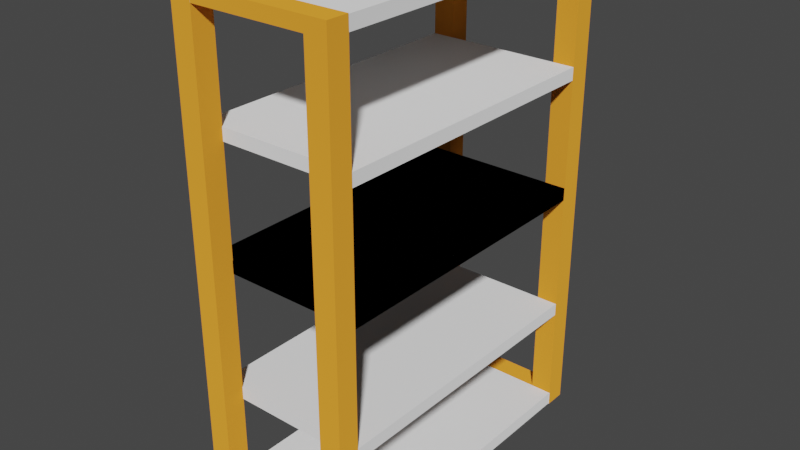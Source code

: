 # Source: regal.blend  (saved by Blender 2.81.16; exported with 4.5.12 LTS)
import bpy
from mathutils import Matrix  # noqa: F401  (used for matrix-valued properties, if any)

bpy.ops.wm.read_factory_settings(use_empty=True)
scene = bpy.context.scene
scene.name = 'Scene'

# ---- collections
col_collection = bpy.data.collections.new('Collection'); scene.collection.children.link(col_collection)

# ---- materials (node trees are filled in below, after node groups)
mat_material = bpy.data.materials.new('Material')
mat_material.alpha_threshold = 0.0
mat_material.use_transparent_shadow = False
mat_material.line_color = (0.0, 0.0, 0.0, 1.0)
mat_material_001 = bpy.data.materials.new('Material.001')
mat_material_001.use_transparent_shadow = False

# ---- material node trees
mat_material.use_nodes = True; mat_material.node_tree.nodes.clear()
_N = mat_material.node_tree.nodes; _L = mat_material.node_tree.links
n0 = _N.new('ShaderNodeOutputMaterial'); n0.name = 'Material Output'; n0.location = (300, 300)
n1 = _N.new('ShaderNodeBsdfDiffuse'); n1.name = 'Diffuse BSDF'; n1.location = (10, 300)
n1.inputs[1].default_value = 0.4
_L.new(n1.outputs[0], n0.inputs[0])
n0.is_active_output = True
mat_material_001.use_nodes = True; mat_material_001.node_tree.nodes.clear()
_N = mat_material_001.node_tree.nodes; _L = mat_material_001.node_tree.links
n0 = _N.new('ShaderNodeOutputMaterial'); n0.name = 'Material Output'; n0.location = (300, 300)
n1 = _N.new('ShaderNodeBsdfDiffuse'); n1.name = 'Diffuse BSDF'; n1.location = (10, 300)
n1.inputs[0].default_value = (0.8, 0.3145, 0.03079, 1.0)
n1.inputs[1].default_value = 0.5
_L.new(n1.outputs[0], n0.inputs[0])
n0.is_active_output = True

# ---- world
world_world = bpy.data.worlds.new('World'); scene.world = world_world
world_world.use_nodes = True; world_world.node_tree.nodes.clear()
_N = world_world.node_tree.nodes; _L = world_world.node_tree.links
n0 = _N.new('ShaderNodeOutputWorld'); n0.name = 'World Output'; n0.location = (300, 300)
n1 = _N.new('ShaderNodeBackground'); n1.name = 'Background'; n1.location = (10, 300)
n1.inputs[0].default_value = (0.05088, 0.05088, 0.05088, 1.0)
_L.new(n1.outputs[0], n0.inputs[0])
n0.is_active_output = True
world_world.color = (0.05088, 0.05088, 0.05088)
world_world.use_sun_shadow = False
world_world.sun_shadow_jitter_overblur = 0.0

# ---- meshes
me_cube = bpy.data.meshes.new('Cube')
me_cube.from_pydata([(0.4819, 0.4819, -10.81), (0.4819, 0.4819, 10.81), (0.4819, -0.4819, -10.81), (0.4819, -0.4819, 10.81), (-0.4819, 0.4819, -10.81), (-0.4819, 0.4819, 10.81), (-0.4819, -0.4819, -10.81), (-0.4819, -0.4819, 10.81), (0.4819, -13.69, -10.81), (0.4819, -13.69, 10.81), (0.4819, -14.65, -10.81), (0.4819, -14.65, 10.81), (-0.4819, -13.69, -10.81), (-0.4819, -13.69, 10.81), (-0.4819, -14.65, -10.81), (-0.4819, -14.65, 10.81), (-5.597, 0.4819, -10.81), (-5.597, 0.4819, 10.81), (-5.597, -0.4819, -10.81), (-5.597, -0.4819, 10.81), (-6.561, 0.4819, -10.81), (-6.561, 0.4819, 10.81), (-6.561, -0.4819, -10.81), (-6.561, -0.4819, 10.81), (-5.597, -13.69, -10.81), (-5.597, -13.69, 10.81), (-5.597, -14.65, -10.81), (-5.597, -14.65, 10.81), (-6.561, -13.69, -10.81), (-6.561, -13.69, 10.81), (-6.561, -14.65, -10.81), (-6.561, -14.65, 10.81), (-6.543, -0.4747, -0.2843), (-6.543, -0.4747, 0.2843), (-6.543, -13.71, -0.2843), (-6.543, -13.71, 0.2843), (0.466, -0.4747, -0.2843), (0.466, -0.4747, 0.2843), (0.466, -13.71, -0.2843), (0.466, -13.71, 0.2843), (-6.543, -0.4747, -0.2843), (-6.543, -0.4747, 0.2843), (-6.543, -13.71, -0.2843), (-6.543, -13.71, 0.2843), (0.466, -0.4747, -0.2843), (0.466, -0.4747, 0.2843), (0.466, -13.71, -0.2843), (0.466, -13.71, 0.2843), (-6.543, -0.4747, 10.21), (-6.543, -0.4747, 10.78), (-6.543, -13.71, 10.21), (-6.543, -13.71, 10.78), (0.466, -0.4747, 10.21), (0.466, -0.4747, 10.78), (0.466, -13.71, 10.21), (0.466, -13.71, 10.78), (-6.543, -0.4747, -10.78), (-6.543, -0.4747, -10.21), (-6.543, -13.71, -10.78), (-6.543, -13.71, -10.21), (0.466, -0.4747, -10.78), (0.466, -0.4747, -10.21), (0.466, -13.71, -10.78), (0.466, -13.71, -10.21), (-6.543, -0.4747, 5.056), (-6.543, -0.4747, 5.625), (-6.543, -13.71, 5.056), (-6.543, -13.71, 5.625), (0.466, -0.4747, 5.056), (0.466, -0.4747, 5.625), (0.466, -13.71, 5.056), (0.466, -13.71, 5.625), (-6.543, -0.4747, -5.963), (-6.543, -0.4747, -5.394), (-6.543, -13.71, -5.963), (-6.543, -13.71, -5.394), (0.466, -0.4747, -5.963), (0.466, -0.4747, -5.394), (0.466, -13.71, -5.963), (0.466, -13.71, -5.394), (0.4819, -13.69, 10.22), (-0.4819, -14.65, 10.22), (0.4819, -14.65, 10.22), (-0.4819, -13.69, 10.22), (-5.597, -13.69, 0.09018), (-6.561, -14.65, 0.09018), (-5.597, -14.65, 0.09018), (-6.561, -13.69, 0.09018), (-5.597, -13.69, 10.23), (-5.597, -14.65, 10.23), (-6.561, -13.69, 10.23), (-6.561, -14.65, 10.23), (0.4819, 0.4819, 0.0), (-0.4819, -0.4819, 0.0), (0.4819, -0.4819, 0.0), (-0.4819, 0.4819, 0.0), (0.4819, 0.4819, 10.23), (0.4819, -0.4819, 10.23), (-0.4819, 0.4819, 10.23), (-0.4819, -0.4819, 10.23), (-5.597, 0.4819, 10.2), (-6.561, -0.4819, 10.2), (-5.597, -0.4819, 10.2), (-6.561, 0.4819, 10.2), (-0.4819, -0.4819, -10.2), (0.4819, 0.4819, -10.2), (0.4819, -0.4819, -10.2), (-0.4819, 0.4819, -10.2), (-6.561, -0.4819, -10.21), (-5.597, 0.4819, -10.21), (-5.597, -0.4819, -10.21), (-6.561, 0.4819, -10.21), (-6.561, -14.65, -10.2), (-5.597, -13.69, -10.2), (-5.597, -14.65, -10.2), (-6.561, -13.69, -10.2), (-0.4819, -14.65, -10.22), (0.4819, -13.69, -10.22), (0.4819, -14.65, -10.22), (-0.4819, -13.69, -10.22), (-5.593, 0.4819, 10.81), (-5.593, -0.4819, 10.81), (-5.593, 0.4819, 10.23), (-5.593, -0.4819, 10.23), (-5.592, -13.69, 10.81), (-5.592, -14.65, 10.81), (-5.592, -13.69, 10.22), (-5.592, -14.65, 10.22), (-5.595, -14.65, -10.22), (-5.595, -14.65, -10.81), (-5.595, -13.69, -10.81), (-5.595, -13.69, -10.22), (-5.6, -0.4819, -10.2), (-5.6, -0.4819, -10.81), (-5.6, 0.4819, -10.81), (-5.6, 0.4819, -10.2), (-6.561, 0.4819, -10.21), (-6.561, 0.4819, 10.2), (-6.561, -0.4819, 10.2), (-6.561, -0.4819, -10.21)], [], [(0, 2, 6, 4), (106, 104, 6, 2), (6, 133, 134, 4), (5, 7, 3, 1), (105, 106, 2, 0), (107, 105, 0, 4), (8, 10, 14, 12), (118, 116, 14, 10), (116, 128, 129, 14), (13, 15, 11, 9), (117, 118, 10, 8), (119, 117, 8, 12), (16, 18, 22, 20), (110, 108, 22, 18), (108, 111, 20, 22), (21, 23, 19, 17), (109, 110, 18, 16), (111, 109, 16, 20), (24, 26, 30, 28), (114, 112, 30, 26), (112, 115, 28, 30), (29, 31, 27, 25), (113, 114, 26, 24), (115, 113, 24, 28), (32, 34, 35, 33), (34, 38, 39, 35), (38, 36, 37, 39), (36, 32, 33, 37), (34, 32, 36, 38), (39, 37, 33, 35), (40, 42, 43, 41), (42, 46, 47, 43), (46, 44, 45, 47), (44, 40, 41, 45), (42, 40, 44, 46), (47, 45, 41, 43), (48, 50, 51, 49), (50, 54, 55, 51), (54, 52, 53, 55), (52, 48, 49, 53), (50, 48, 52, 54), (55, 53, 49, 51), (56, 58, 59, 57), (58, 62, 63, 59), (62, 60, 61, 63), (60, 56, 57, 61), (58, 56, 60, 62), (63, 61, 57, 59), (64, 66, 67, 65), (66, 70, 71, 67), (70, 68, 69, 71), (68, 64, 65, 69), (66, 64, 68, 70), (71, 69, 65, 67), (72, 74, 75, 73), (74, 78, 79, 75), (78, 76, 77, 79), (76, 72, 73, 77), (74, 72, 76, 78), (79, 77, 73, 75), (13, 9, 80, 83), (9, 11, 82, 80), (15, 125, 127, 81), (11, 15, 81, 82), (90, 88, 84, 87), (88, 89, 86, 84), (91, 90, 87, 85), (89, 91, 85, 86), (27, 31, 91, 89), (31, 29, 90, 91), (25, 27, 89, 88), (29, 25, 88, 90), (98, 96, 92, 95), (96, 97, 94, 92), (99, 98, 95, 93), (97, 99, 93, 94), (3, 7, 99, 97), (98, 122, 120, 5), (1, 3, 97, 96), (5, 1, 96, 98), (21, 17, 100, 103), (17, 19, 102, 100), (23, 21, 103, 101), (19, 23, 101, 102), (95, 92, 105, 107), (92, 94, 106, 105), (93, 95, 107, 104), (94, 93, 104, 106), (103, 100, 109, 111), (100, 102, 110, 109), (101, 138, 139, 108), (102, 101, 108, 110), (87, 84, 113, 115), (84, 86, 114, 113), (85, 87, 115, 112), (86, 85, 112, 114), (83, 80, 117, 119), (80, 82, 118, 117), (81, 83, 119, 116), (82, 81, 116, 118), (121, 120, 122, 123), (99, 123, 122, 98), (7, 121, 123, 99), (5, 120, 121, 7), (125, 124, 126, 127), (81, 127, 126, 83), (13, 124, 125, 15), (83, 126, 124, 13), (128, 131, 130, 129), (119, 131, 128, 116), (14, 129, 130, 12), (12, 130, 131, 119), (132, 135, 134, 133), (107, 135, 132, 104), (104, 132, 133, 6), (4, 134, 135, 107), (138, 137, 136, 139), (111, 136, 137, 103), (103, 137, 138, 101), (108, 139, 136, 111)])
me_cube.polygons.foreach_set('material_index', [1, 0, 1, 1, 1, 1, 1, 1, 1, 1, 1, 0, 1, 0, 1, 1, 0, 1, 1, 1, 1, 1, 0, 0, 0, 0, 0, 0, 0, 0, 0, 0, 0, 0, 0, 0, 0, 0, 0, 0, 0, 0, 0, 0, 0, 0, 0, 0, 0, 0, 0, 0, 0, 0, 0, 0, 0, 0, 0, 0, 0, 1, 1, 1, 1, 1, 1, 1, 1, 1, 0, 0, 1, 1, 1, 1, 0, 1, 1, 1, 1, 0, 1, 0, 1, 1, 1, 1, 1, 1, 1, 1, 1, 1, 1, 1, 1, 1, 1, 1, 0, 1, 0, 1, 0, 1, 1, 0, 0, 1, 1, 0, 0, 1, 0, 1, 1, 1, 1, 1])
_uv = me_cube.uv_layers.new(name='UVMap')
_uv.uv.foreach_set('vector', [0.625, 0.5, 0.625, 0.75, 0.875, 0.75, 0.875, 0.5, 0.6179, 0.75, 0.6179, 1.0, 0.625, 1.0, 0.625, 0.75, 0.875, 0.75, 0.875, 0.75, 0.875, 0.5, 0.875, 0.5, 0.125, 0.5, 0.125, 0.75, 0.375, 0.75, 0.375, 0.5, 0.6179, 0.5, 0.6179, 0.75, 0.625, 0.75, 0.625, 0.5, 0.6179, 0.25, 0.6179, 0.5, 0.625, 0.5, 0.625, 0.25, 0.625, 0.5, 0.625, 0.75, 0.875, 0.75, 0.875, 0.5, 0.6181, 0.75, 0.6181, 1.0, 0.625, 1.0, 0.625, 0.75, 0.6181, 1.0, 0.6181, 1.0, 0.625, 1.0, 0.625, 1.0, 0.125, 0.5, 0.125, 0.75, 0.375, 0.75, 0.375, 0.5, 0.6181, 0.5, 0.6181, 0.75, 0.625, 0.75, 0.625, 0.5, 0.6181, 0.25, 0.6181, 0.5, 0.625, 0.5, 0.625, 0.25, 0.625, 0.5, 0.625, 0.75, 0.875, 0.75, 0.875, 0.5, 0.618, 0.75, 0.618, 1.0, 0.625, 1.0, 0.625, 0.75, 0.618, 0.0, 0.618, 0.25, 0.625, 0.25, 0.625, 0.0, 0.125, 0.5, 0.125, 0.75, 0.375, 0.75, 0.375, 0.5, 0.618, 0.5, 0.618, 0.75, 0.625, 0.75, 0.625, 0.5, 0.618, 0.25, 0.618, 0.5, 0.625, 0.5, 0.625, 0.25, 0.625, 0.5, 0.625, 0.75, 0.875, 0.75, 0.875, 0.5, 0.618, 0.75, 0.618, 1.0, 0.625, 1.0, 0.625, 0.75, 0.618, 0.0, 0.618, 0.25, 0.625, 0.25, 0.625, 0.0, 0.125, 0.5, 0.125, 0.75, 0.375, 0.75, 0.375, 0.5, 0.618, 0.5, 0.618, 0.75, 0.625, 0.75, 0.625, 0.5, 0.618, 0.25, 0.618, 0.5, 0.625, 0.5, 0.625, 0.25, 0.375, 0.0, 0.375, 0.25, 0.625, 0.25, 0.625, 0.0, 0.375, 0.25, 0.375, 0.5, 0.625, 0.5, 0.625, 0.25, 0.375, 0.5, 0.375, 0.75, 0.625, 0.75, 0.625, 0.5, 0.375, 0.75, 0.375, 1.0, 0.625, 1.0, 0.625, 0.75, 0.125, 0.5, 0.125, 0.75, 0.375, 0.75, 0.375, 0.5, 0.625, 0.5, 0.625, 0.75, 0.875, 0.75, 0.875, 0.5, 0.375, 0.0, 0.375, 0.25, 0.625, 0.25, 0.625, 0.0, 0.375, 0.25, 0.375, 0.5, 0.625, 0.5, 0.625, 0.25, 0.375, 0.5, 0.375, 0.75, 0.625, 0.75, 0.625, 0.5, 0.375, 0.75, 0.375, 1.0, 0.625, 1.0, 0.625, 0.75, 0.125, 0.5, 0.125, 0.75, 0.375, 0.75, 0.375, 0.5, 0.625, 0.5, 0.625, 0.75, 0.875, 0.75, 0.875, 0.5, 0.375, 0.0, 0.375, 0.25, 0.625, 0.25, 0.625, 0.0, 0.375, 0.25, 0.375, 0.5, 0.625, 0.5, 0.625, 0.25, 0.375, 0.5, 0.375, 0.75, 0.625, 0.75, 0.625, 0.5, 0.375, 0.75, 0.375, 1.0, 0.625, 1.0, 0.625, 0.75, 0.125, 0.5, 0.125, 0.75, 0.375, 0.75, 0.375, 0.5, 0.625, 0.5, 0.625, 0.75, 0.875, 0.75, 0.875, 0.5, 0.375, 0.0, 0.375, 0.25, 0.625, 0.25, 0.625, 0.0, 0.375, 0.25, 0.375, 0.5, 0.625, 0.5, 0.625, 0.25, 0.375, 0.5, 0.375, 0.75, 0.625, 0.75, 0.625, 0.5, 0.375, 0.75, 0.375, 1.0, 0.625, 1.0, 0.625, 0.75, 0.125, 0.5, 0.125, 0.75, 0.375, 0.75, 0.375, 0.5, 0.625, 0.5, 0.625, 0.75, 0.875, 0.75, 0.875, 0.5, 0.375, 0.0, 0.375, 0.25, 0.625, 0.25, 0.625, 0.0, 0.375, 0.25, 0.375, 0.5, 0.625, 0.5, 0.625, 0.25, 0.375, 0.5, 0.375, 0.75, 0.625, 0.75, 0.625, 0.5, 0.375, 0.75, 0.375, 1.0, 0.625, 1.0, 0.625, 0.75, 0.125, 0.5, 0.125, 0.75, 0.375, 0.75, 0.375, 0.5, 0.625, 0.5, 0.625, 0.75, 0.875, 0.75, 0.875, 0.5, 0.375, 0.0, 0.375, 0.25, 0.625, 0.25, 0.625, 0.0, 0.375, 0.25, 0.375, 0.5, 0.625, 0.5, 0.625, 0.25, 0.375, 0.5, 0.375, 0.75, 0.625, 0.75, 0.625, 0.5, 0.375, 0.75, 0.375, 1.0, 0.625, 1.0, 0.625, 0.75, 0.125, 0.5, 0.125, 0.75, 0.375, 0.75, 0.375, 0.5, 0.625, 0.5, 0.625, 0.75, 0.875, 0.75, 0.875, 0.5, 0.375, 0.25, 0.375, 0.5, 0.3819, 0.5, 0.3819, 0.25, 0.375, 0.5, 0.375, 0.75, 0.3819, 0.75, 0.3819, 0.5, 0.375, 1.0, 0.375, 1.0, 0.3819, 1.0, 0.3819, 1.0, 0.375, 0.75, 0.375, 1.0, 0.3819, 1.0, 0.3819, 0.75, 0.3817, 0.25, 0.3817, 0.5, 0.499, 0.5, 0.499, 0.25, 0.3817, 0.5, 0.3817, 0.75, 0.499, 0.75, 0.499, 0.5, 0.3817, 0.0, 0.3817, 0.25, 0.499, 0.25, 0.499, 0.0, 0.3817, 0.75, 0.3817, 1.0, 0.499, 1.0, 0.499, 0.75, 0.375, 0.75, 0.375, 1.0, 0.3817, 1.0, 0.3817, 0.75, 0.375, 0.0, 0.375, 0.25, 0.3817, 0.25, 0.3817, 0.0, 0.375, 0.5, 0.375, 0.75, 0.3817, 0.75, 0.3817, 0.5, 0.375, 0.25, 0.375, 0.5, 0.3817, 0.5, 0.3817, 0.25, 0.3818, 0.25, 0.3818, 0.5, 0.5, 0.5, 0.5, 0.25, 0.3818, 0.5, 0.3818, 0.75, 0.5, 0.75, 0.5, 0.5, 0.3818, 0.0, 0.3818, 0.25, 0.5, 0.25, 0.5, 0.0, 0.3818, 0.75, 0.3818, 1.0, 0.5, 1.0, 0.5, 0.75, 0.375, 0.75, 0.375, 1.0, 0.3818, 1.0, 0.3818, 0.75, 0.3818, 0.25, 0.3818, 0.25, 0.375, 0.25, 0.375, 0.25, 0.375, 0.5, 0.375, 0.75, 0.3818, 0.75, 0.3818, 0.5, 0.375, 0.25, 0.375, 0.5, 0.3818, 0.5, 0.3818, 0.25, 0.375, 0.25, 0.375, 0.5, 0.3821, 0.5, 0.3821, 0.25, 0.375, 0.5, 0.375, 0.75, 0.3821, 0.75, 0.3821, 0.5, 0.375, 0.0, 0.375, 0.25, 0.3821, 0.25, 0.3821, 0.0, 0.375, 0.75, 0.375, 1.0, 0.3821, 1.0, 0.3821, 0.75, 0.5, 0.25, 0.5, 0.5, 0.6179, 0.5, 0.6179, 0.25, 0.5, 0.5, 0.5, 0.75, 0.6179, 0.75, 0.6179, 0.5, 0.5, 0.0, 0.5, 0.25, 0.6179, 0.25, 0.6179, 0.0, 0.5, 0.75, 0.5, 1.0, 0.6179, 1.0, 0.6179, 0.75, 0.3821, 0.25, 0.3821, 0.5, 0.618, 0.5, 0.618, 0.25, 0.3821, 0.5, 0.3821, 0.75, 0.618, 0.75, 0.618, 0.5, 0.3821, 1.0, 0.3821, 1.0, 0.618, 1.0, 0.618, 1.0, 0.3821, 0.75, 0.3821, 1.0, 0.618, 1.0, 0.618, 0.75, 0.499, 0.25, 0.499, 0.5, 0.618, 0.5, 0.618, 0.25, 0.499, 0.5, 0.499, 0.75, 0.618, 0.75, 0.618, 0.5, 0.499, 0.0, 0.499, 0.25, 0.618, 0.25, 0.618, 0.0, 0.499, 0.75, 0.499, 1.0, 0.618, 1.0, 0.618, 0.75, 0.3819, 0.25, 0.3819, 0.5, 0.6181, 0.5, 0.6181, 0.25, 0.3819, 0.5, 0.3819, 0.75, 0.6181, 0.75, 0.6181, 0.5, 0.3819, 0.0, 0.3819, 0.25, 0.6181, 0.25, 0.6181, 0.0, 0.3819, 0.75, 0.3819, 1.0, 0.6181, 1.0, 0.6181, 0.75, 0.375, 0.0, 0.375, 0.25, 0.3818, 0.25, 0.3818, 0.0, 0.3818, 0.0, 0.3818, 0.0, 0.3818, 0.25, 0.3818, 0.25, 0.375, 1.0, 0.375, 1.0, 0.3818, 1.0, 0.3818, 1.0, 0.125, 0.5, 0.125, 0.5, 0.125, 0.75, 0.125, 0.75, 0.375, 0.0, 0.375, 0.25, 0.3819, 0.25, 0.3819, 0.0, 0.3819, 0.0, 0.3819, 0.0, 0.3819, 0.25, 0.3819, 0.25, 0.125, 0.5, 0.125, 0.5, 0.125, 0.75, 0.125, 0.75, 0.3819, 0.25, 0.3819, 0.25, 0.375, 0.25, 0.375, 0.25, 0.6181, 0.0, 0.6181, 0.25, 0.625, 0.25, 0.625, 0.0, 0.6181, 0.25, 0.6181, 0.25, 0.6181, 0.0, 0.6181, 0.0, 0.875, 0.75, 0.875, 0.75, 0.875, 0.5, 0.875, 0.5, 0.625, 0.25, 0.625, 0.25, 0.6181, 0.25, 0.6181, 0.25, 0.6179, 0.0, 0.6179, 0.25, 0.625, 0.25, 0.625, 0.0, 0.6179, 0.25, 0.6179, 0.25, 0.6179, 0.0, 0.6179, 0.0, 0.6179, 1.0, 0.6179, 1.0, 0.625, 1.0, 0.625, 1.0, 0.625, 0.25, 0.625, 0.25, 0.6179, 0.25, 0.6179, 0.25, 0.3821, 0.0, 0.3821, 0.25, 0.618, 0.25, 0.618, 0.0, 0.618, 0.25, 0.618, 0.25, 0.3821, 0.25, 0.3821, 0.25, 0.3821, 0.25, 0.3821, 0.25, 0.3821, 0.0, 0.3821, 0.0, 0.618, 0.0, 0.618, 0.0, 0.618, 0.25, 0.618, 0.25])
me_cube.materials.append(mat_material)
me_cube.materials.append(mat_material_001)
me_cube.use_remesh_preserve_volume = False
me_cube.use_remesh_preserve_attributes = False
me_cube.use_mirror_vertex_groups = False
me_cube.update()

# ---- objects
ob_cube = bpy.data.objects.new('Cube', me_cube)

# ---- transforms, parenting, visibility, modifiers, constraints
ob_cube.location = (0.0, 0.0, 0.0)
ob_cube.lock_rotations_4d = False
ob_cube.empty_display_type = 'ARROWS'
ob_cube.lineart.crease_threshold = 0.0

# ---- collection membership
col_collection.objects.link(ob_cube)

# ---- scene / render settings (as saved in the file)
scene.frame_start = 1; scene.frame_end = 250; scene.frame_set(1)
scene.render.engine = 'BLENDER_EEVEE_NEXT'
scene.cycles.use_denoising = False
scene.cycles.samples = 128
scene.cycles.sampling_pattern = 'TABULATED_SOBOL'
scene.cycles.use_adaptive_sampling = False
scene.cycles.use_light_tree = False
scene.view_settings.view_transform = 'Filmic'
bpy.context.view_layer.update()

# ---- added for rendering (the .blend has no active camera and no usable light): camera, sun
cam_auto = bpy.data.cameras.new('AutoCamera')
cam_auto.lens = 50.0
cam_auto.sensor_width = 36.0
cam_auto.clip_end = 1000.0
ob_auto_camera = bpy.data.objects.new('AutoCamera', cam_auto)
scene.collection.objects.link(ob_auto_camera)
ob_auto_camera.location = (22.2385, -37.4196, 20.2224)
ob_auto_camera.rotation_euler = (1.09748, -7.21219e-08, 0.694738)
scene.camera = ob_auto_camera
light_auto_sun = bpy.data.lights.new('AutoSun', 'SUN')
light_auto_sun.energy = 3.0
light_auto_sun.angle = 0.0523599
ob_auto_sun = bpy.data.objects.new('AutoSun', light_auto_sun)
scene.collection.objects.link(ob_auto_sun)
ob_auto_sun.rotation_euler = (0.872665, 0.174533, 0.523599)
bpy.context.view_layer.update()
